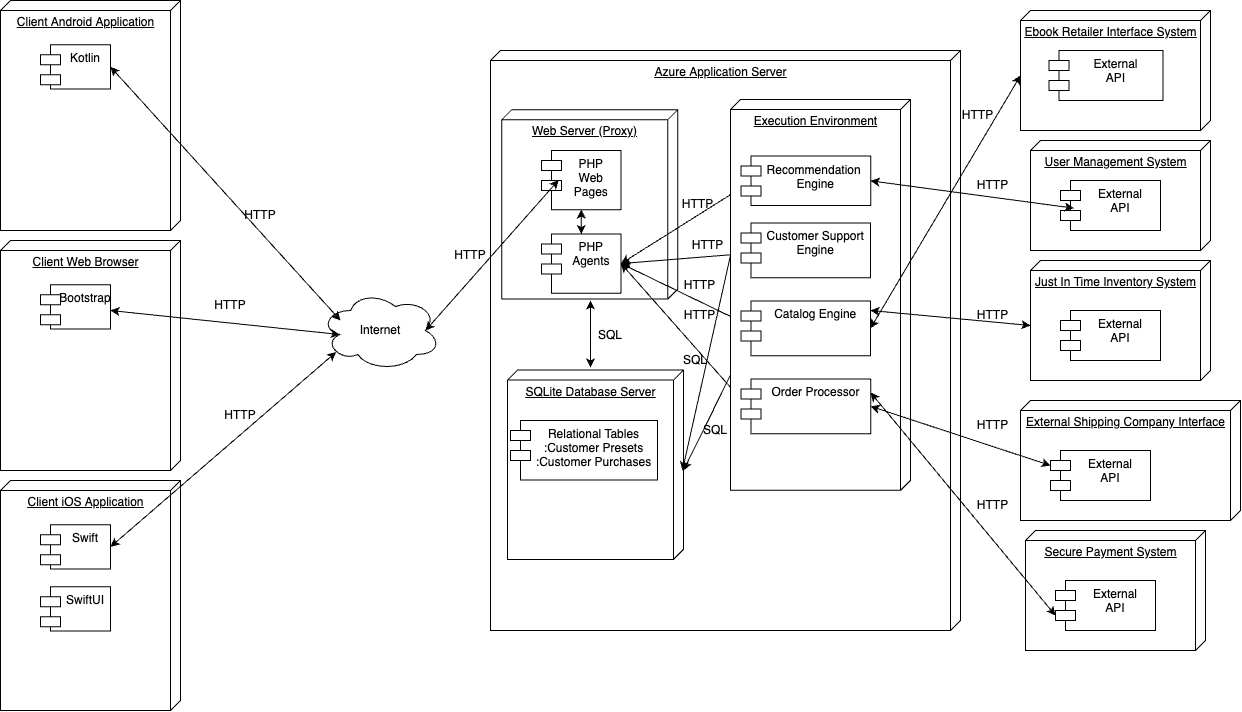

The diagram above was exported from draw.io. Its source (the exported page's mxGraphModel, read from the mxfile embedded in the PNG):
<mxGraphModel dx="3094" dy="1293" grid="1" gridSize="10" guides="1" tooltips="1" connect="1" arrows="1" fold="1" page="1" pageScale="1" pageWidth="850" pageHeight="1100" math="0" shadow="0">
  <root>
    <mxCell id="0" />
    <mxCell id="1" parent="0" />
    <mxCell id="vw6IlWTLh8wBFyyxvKa--11" value="" style="group" parent="1" vertex="1" connectable="0">
      <mxGeometry x="-120" y="300" width="180" height="230" as="geometry" />
    </mxCell>
    <mxCell id="vw6IlWTLh8wBFyyxvKa--6" value="Client Web Browser" style="verticalAlign=top;align=center;spacingTop=8;spacingLeft=2;spacingRight=12;shape=cube;size=10;direction=south;fontStyle=4;html=1;" parent="vw6IlWTLh8wBFyyxvKa--11" vertex="1">
      <mxGeometry width="180" height="230" as="geometry" />
    </mxCell>
    <mxCell id="vw6IlWTLh8wBFyyxvKa--10" value="Bootstrap" style="shape=module;align=left;spacingLeft=20;align=center;verticalAlign=top;" parent="vw6IlWTLh8wBFyyxvKa--11" vertex="1">
      <mxGeometry x="40" y="44.230769230769226" width="70" height="44.230769230769226" as="geometry" />
    </mxCell>
    <mxCell id="vw6IlWTLh8wBFyyxvKa--13" value="" style="group" parent="1" vertex="1" connectable="0">
      <mxGeometry x="-120" y="60" width="180" height="230" as="geometry" />
    </mxCell>
    <mxCell id="vw6IlWTLh8wBFyyxvKa--14" value="Client Android Application" style="verticalAlign=top;align=center;spacingTop=8;spacingLeft=2;spacingRight=12;shape=cube;size=10;direction=south;fontStyle=4;html=1;" parent="vw6IlWTLh8wBFyyxvKa--13" vertex="1">
      <mxGeometry width="180" height="230" as="geometry" />
    </mxCell>
    <mxCell id="vw6IlWTLh8wBFyyxvKa--15" value="Kotlin" style="shape=module;align=left;spacingLeft=20;align=center;verticalAlign=top;" parent="vw6IlWTLh8wBFyyxvKa--13" vertex="1">
      <mxGeometry x="40" y="44.230769230769226" width="70" height="44.230769230769226" as="geometry" />
    </mxCell>
    <mxCell id="vw6IlWTLh8wBFyyxvKa--16" value="" style="group" parent="1" vertex="1" connectable="0">
      <mxGeometry x="-120" y="540" width="180" height="230" as="geometry" />
    </mxCell>
    <mxCell id="vw6IlWTLh8wBFyyxvKa--23" value="" style="group" parent="vw6IlWTLh8wBFyyxvKa--16" vertex="1" connectable="0">
      <mxGeometry width="180" height="230" as="geometry" />
    </mxCell>
    <mxCell id="vw6IlWTLh8wBFyyxvKa--17" value="Client iOS Application" style="verticalAlign=top;align=center;spacingTop=8;spacingLeft=2;spacingRight=12;shape=cube;size=10;direction=south;fontStyle=4;html=1;" parent="vw6IlWTLh8wBFyyxvKa--23" vertex="1">
      <mxGeometry width="180" height="230" as="geometry" />
    </mxCell>
    <mxCell id="vw6IlWTLh8wBFyyxvKa--22" value="" style="group" parent="vw6IlWTLh8wBFyyxvKa--23" vertex="1" connectable="0">
      <mxGeometry x="40" y="44.230769230769226" width="70" height="106.15384615384615" as="geometry" />
    </mxCell>
    <mxCell id="vw6IlWTLh8wBFyyxvKa--18" value="Swift" style="shape=module;align=left;spacingLeft=20;align=center;verticalAlign=top;" parent="vw6IlWTLh8wBFyyxvKa--22" vertex="1">
      <mxGeometry width="70" height="44.230769230769226" as="geometry" />
    </mxCell>
    <mxCell id="vw6IlWTLh8wBFyyxvKa--7" value="SwiftUI" style="shape=module;align=left;spacingLeft=20;align=center;verticalAlign=top;" parent="vw6IlWTLh8wBFyyxvKa--22" vertex="1">
      <mxGeometry y="61.92307692307692" width="70" height="44.230769230769226" as="geometry" />
    </mxCell>
    <mxCell id="vw6IlWTLh8wBFyyxvKa--32" value="" style="group" parent="1" vertex="1" connectable="0">
      <mxGeometry x="90" y="460" width="60" height="30" as="geometry" />
    </mxCell>
    <mxCell id="vw6IlWTLh8wBFyyxvKa--31" value="HTTP" style="text;html=1;strokeColor=none;fillColor=none;align=center;verticalAlign=middle;whiteSpace=wrap;rounded=0;" parent="vw6IlWTLh8wBFyyxvKa--32" vertex="1">
      <mxGeometry width="60" height="30" as="geometry" />
    </mxCell>
    <mxCell id="vw6IlWTLh8wBFyyxvKa--34" value="Internet" style="ellipse;shape=cloud;whiteSpace=wrap;html=1;" parent="1" vertex="1">
      <mxGeometry x="200" y="350" width="120" height="80" as="geometry" />
    </mxCell>
    <mxCell id="vw6IlWTLh8wBFyyxvKa--50" value="" style="group" parent="1" vertex="1" connectable="0">
      <mxGeometry x="370" y="110" width="470" height="580" as="geometry" />
    </mxCell>
    <mxCell id="vw6IlWTLh8wBFyyxvKa--5" value="Azure Application Server" style="verticalAlign=top;align=center;spacingTop=8;spacingLeft=2;spacingRight=12;shape=cube;size=10;direction=south;fontStyle=4;html=1;" parent="vw6IlWTLh8wBFyyxvKa--50" vertex="1">
      <mxGeometry width="470" height="580" as="geometry" />
    </mxCell>
    <mxCell id="vw6IlWTLh8wBFyyxvKa--27" value="" style="group" parent="vw6IlWTLh8wBFyyxvKa--50" vertex="1" connectable="0">
      <mxGeometry x="11.35135135135135" y="59.183673469387756" width="175.94594594594594" height="189.3877551020408" as="geometry" />
    </mxCell>
    <mxCell id="vw6IlWTLh8wBFyyxvKa--1" value="Web Server (Proxy)" style="verticalAlign=top;align=center;spacingTop=8;spacingLeft=2;spacingRight=12;shape=cube;size=10;direction=south;fontStyle=4;html=1;" parent="vw6IlWTLh8wBFyyxvKa--27" vertex="1">
      <mxGeometry width="175.94594594594597" height="189.3877551020408" as="geometry" />
    </mxCell>
    <mxCell id="vw6IlWTLh8wBFyyxvKa--8" value="PHP&#10;Web &#10;Pages" style="shape=module;align=left;spacingLeft=20;align=center;verticalAlign=top;" parent="vw6IlWTLh8wBFyyxvKa--27" vertex="1">
      <mxGeometry x="39.729729729729726" y="40.8169387755102" width="79.45945945945945" height="59.183673469387756" as="geometry" />
    </mxCell>
    <mxCell id="vw6IlWTLh8wBFyyxvKa--9" value="PHP&#10;Agents" style="shape=module;align=left;spacingLeft=20;align=center;verticalAlign=top;" parent="vw6IlWTLh8wBFyyxvKa--27" vertex="1">
      <mxGeometry x="39.729729729729726" y="124.28571428571428" width="79.45945945945945" height="59.183673469387756" as="geometry" />
    </mxCell>
    <mxCell id="vw6IlWTLh8wBFyyxvKa--63" value="" style="endArrow=classic;startArrow=classic;html=1;rounded=0;exitX=0.5;exitY=0;exitDx=0;exitDy=0;entryX=0.5;entryY=1;entryDx=0;entryDy=0;" parent="vw6IlWTLh8wBFyyxvKa--27" source="vw6IlWTLh8wBFyyxvKa--9" target="vw6IlWTLh8wBFyyxvKa--8" edge="1">
      <mxGeometry width="50" height="50" relative="1" as="geometry">
        <mxPoint x="-111.35135135135135" y="290.81632653061223" as="sourcePoint" />
        <mxPoint x="-61.351351351351354" y="240.81632653061223" as="targetPoint" />
      </mxGeometry>
    </mxCell>
    <mxCell id="vw6IlWTLh8wBFyyxvKa--59" value="" style="group" parent="vw6IlWTLh8wBFyyxvKa--50" vertex="1" connectable="0">
      <mxGeometry x="17.027027027027025" y="319.59183673469386" width="175.94594594594594" height="189.3877551020408" as="geometry" />
    </mxCell>
    <mxCell id="vw6IlWTLh8wBFyyxvKa--60" value="SQLite Database Server" style="verticalAlign=top;align=center;spacingTop=8;spacingLeft=2;spacingRight=12;shape=cube;size=10;direction=south;fontStyle=4;html=1;" parent="vw6IlWTLh8wBFyyxvKa--59" vertex="1">
      <mxGeometry width="175.94594594594597" height="189.3877551020408" as="geometry" />
    </mxCell>
    <mxCell id="vw6IlWTLh8wBFyyxvKa--25" value="Relational Tables&#10;:Customer Presets&#10;:Customer Purchases" style="shape=module;align=left;spacingLeft=20;align=center;verticalAlign=top;" parent="vw6IlWTLh8wBFyyxvKa--59" vertex="1">
      <mxGeometry x="2.97" y="50.41" width="147.03" height="59.59" as="geometry" />
    </mxCell>
    <mxCell id="vw6IlWTLh8wBFyyxvKa--65" value="" style="endArrow=classic;startArrow=classic;html=1;rounded=0;exitX=-0.014;exitY=0.528;exitDx=0;exitDy=0;exitPerimeter=0;" parent="vw6IlWTLh8wBFyyxvKa--50" source="vw6IlWTLh8wBFyyxvKa--60" edge="1">
      <mxGeometry width="50" height="50" relative="1" as="geometry">
        <mxPoint x="-100" y="350" as="sourcePoint" />
        <mxPoint x="100" y="250" as="targetPoint" />
      </mxGeometry>
    </mxCell>
    <mxCell id="vw6IlWTLh8wBFyyxvKa--66" value="SQL" style="text;html=1;strokeColor=none;fillColor=none;align=center;verticalAlign=middle;whiteSpace=wrap;rounded=0;" parent="vw6IlWTLh8wBFyyxvKa--50" vertex="1">
      <mxGeometry x="90" y="270" width="60" height="30" as="geometry" />
    </mxCell>
    <mxCell id="Uwfk8Kb1GTHIN9NuSfhP-8" value="" style="endArrow=classic;startArrow=classic;html=1;rounded=0;exitX=1;exitY=0.5;exitDx=0;exitDy=0;entryX=0.051;entryY=0.563;entryDx=0;entryDy=0;entryPerimeter=0;" edge="1" parent="vw6IlWTLh8wBFyyxvKa--50" source="vw6IlWTLh8wBFyyxvKa--9" target="vw6IlWTLh8wBFyyxvKa--69">
      <mxGeometry width="50" height="50" relative="1" as="geometry">
        <mxPoint x="187.29999999999995" y="270" as="sourcePoint" />
        <mxPoint x="237.29999999999995" y="220" as="targetPoint" />
      </mxGeometry>
    </mxCell>
    <mxCell id="Uwfk8Kb1GTHIN9NuSfhP-9" value="" style="endArrow=classic;startArrow=classic;html=1;rounded=0;exitX=1;exitY=0.5;exitDx=0;exitDy=0;entryX=0.089;entryY=0.549;entryDx=0;entryDy=0;entryPerimeter=0;" edge="1" parent="vw6IlWTLh8wBFyyxvKa--50" source="vw6IlWTLh8wBFyyxvKa--9" target="vw6IlWTLh8wBFyyxvKa--74">
      <mxGeometry width="50" height="50" relative="1" as="geometry">
        <mxPoint x="140" y="360" as="sourcePoint" />
        <mxPoint x="190" y="310" as="targetPoint" />
      </mxGeometry>
    </mxCell>
    <mxCell id="Uwfk8Kb1GTHIN9NuSfhP-7" value="" style="endArrow=classic;startArrow=classic;html=1;rounded=0;entryX=1;entryY=0.5;entryDx=0;entryDy=0;exitX=0.082;exitY=0.468;exitDx=0;exitDy=0;exitPerimeter=0;" edge="1" parent="vw6IlWTLh8wBFyyxvKa--50" source="Uwfk8Kb1GTHIN9NuSfhP-1" target="vw6IlWTLh8wBFyyxvKa--9">
      <mxGeometry width="50" height="50" relative="1" as="geometry">
        <mxPoint x="130" y="320" as="sourcePoint" />
        <mxPoint x="180" y="270" as="targetPoint" />
      </mxGeometry>
    </mxCell>
    <mxCell id="Uwfk8Kb1GTHIN9NuSfhP-6" value="" style="endArrow=classic;startArrow=classic;html=1;rounded=0;entryX=0.088;entryY=0.61;entryDx=0;entryDy=0;entryPerimeter=0;horizontal=1;exitX=1;exitY=0.5;exitDx=0;exitDy=0;" edge="1" parent="vw6IlWTLh8wBFyyxvKa--50" source="vw6IlWTLh8wBFyyxvKa--9" target="Uwfk8Kb1GTHIN9NuSfhP-2">
      <mxGeometry width="50" height="50" relative="1" as="geometry">
        <mxPoint x="140" y="210" as="sourcePoint" />
        <mxPoint x="190" y="310" as="targetPoint" />
      </mxGeometry>
    </mxCell>
    <mxCell id="Uwfk8Kb1GTHIN9NuSfhP-5" value="" style="endArrow=classic;startArrow=classic;html=1;rounded=0;exitX=0.53;exitY=0.006;exitDx=0;exitDy=0;exitPerimeter=0;entryX=0.035;entryY=0.653;entryDx=0;entryDy=0;entryPerimeter=0;" edge="1" parent="vw6IlWTLh8wBFyyxvKa--50" source="vw6IlWTLh8wBFyyxvKa--60" target="vw6IlWTLh8wBFyyxvKa--69">
      <mxGeometry width="50" height="50" relative="1" as="geometry">
        <mxPoint x="140" y="360" as="sourcePoint" />
        <mxPoint x="190" y="310" as="targetPoint" />
      </mxGeometry>
    </mxCell>
    <mxCell id="Uwfk8Kb1GTHIN9NuSfhP-4" value="" style="endArrow=classic;startArrow=classic;html=1;rounded=0;exitX=0.53;exitY=0;exitDx=0;exitDy=0;exitPerimeter=0;entryX=0.074;entryY=0.61;entryDx=0;entryDy=0;entryPerimeter=0;" edge="1" parent="vw6IlWTLh8wBFyyxvKa--50" source="vw6IlWTLh8wBFyyxvKa--60" target="Uwfk8Kb1GTHIN9NuSfhP-1">
      <mxGeometry width="50" height="50" relative="1" as="geometry">
        <mxPoint x="140" y="360" as="sourcePoint" />
        <mxPoint x="190" y="310" as="targetPoint" />
      </mxGeometry>
    </mxCell>
    <mxCell id="Uwfk8Kb1GTHIN9NuSfhP-11" value="SQL" style="text;html=1;strokeColor=none;fillColor=none;align=center;verticalAlign=middle;whiteSpace=wrap;rounded=0;" vertex="1" parent="vw6IlWTLh8wBFyyxvKa--50">
      <mxGeometry x="200" y="370" width="50" height="20" as="geometry" />
    </mxCell>
    <mxCell id="Uwfk8Kb1GTHIN9NuSfhP-10" value="SQL" style="text;html=1;strokeColor=none;fillColor=none;align=center;verticalAlign=middle;whiteSpace=wrap;rounded=0;" vertex="1" parent="vw6IlWTLh8wBFyyxvKa--50">
      <mxGeometry x="180" y="299.59000000000003" width="50" height="20" as="geometry" />
    </mxCell>
    <mxCell id="Uwfk8Kb1GTHIN9NuSfhP-13" value="HTTP" style="text;html=1;strokeColor=none;fillColor=none;align=center;verticalAlign=middle;whiteSpace=wrap;rounded=0;" vertex="1" parent="vw6IlWTLh8wBFyyxvKa--50">
      <mxGeometry x="185" y="148.88" width="45" height="10" as="geometry" />
    </mxCell>
    <mxCell id="Uwfk8Kb1GTHIN9NuSfhP-15" value="HTTP" style="text;html=1;strokeColor=none;fillColor=none;align=center;verticalAlign=middle;whiteSpace=wrap;rounded=0;" vertex="1" parent="vw6IlWTLh8wBFyyxvKa--50">
      <mxGeometry x="195" y="190" width="45" height="10" as="geometry" />
    </mxCell>
    <mxCell id="Uwfk8Kb1GTHIN9NuSfhP-16" value="HTTP" style="text;html=1;strokeColor=none;fillColor=none;align=center;verticalAlign=middle;whiteSpace=wrap;rounded=0;" vertex="1" parent="vw6IlWTLh8wBFyyxvKa--50">
      <mxGeometry x="187.3" y="229.59" width="45" height="10" as="geometry" />
    </mxCell>
    <mxCell id="Uwfk8Kb1GTHIN9NuSfhP-17" value="HTTP" style="text;html=1;strokeColor=none;fillColor=none;align=center;verticalAlign=middle;whiteSpace=wrap;rounded=0;" vertex="1" parent="vw6IlWTLh8wBFyyxvKa--50">
      <mxGeometry x="187.3" y="260" width="45" height="10" as="geometry" />
    </mxCell>
    <mxCell id="vw6IlWTLh8wBFyyxvKa--70" value="" style="group" parent="vw6IlWTLh8wBFyyxvKa--50" vertex="1" connectable="0">
      <mxGeometry x="240" y="49" width="180" height="390.82" as="geometry" />
    </mxCell>
    <mxCell id="vw6IlWTLh8wBFyyxvKa--68" value="Execution Environment" style="verticalAlign=top;align=center;spacingTop=8;spacingLeft=2;spacingRight=12;shape=cube;size=10;direction=south;fontStyle=4;html=1;" parent="vw6IlWTLh8wBFyyxvKa--70" vertex="1">
      <mxGeometry width="180.00000000000003" height="390.81999999999994" as="geometry" />
    </mxCell>
    <mxCell id="vw6IlWTLh8wBFyyxvKa--69" value="Recommendation &#10;Engine" style="shape=module;align=left;spacingLeft=20;align=center;verticalAlign=top;" parent="vw6IlWTLh8wBFyyxvKa--70" vertex="1">
      <mxGeometry x="10.42" y="56.61442449119207" width="129.77" height="49.451284989453285" as="geometry" />
    </mxCell>
    <mxCell id="vw6IlWTLh8wBFyyxvKa--74" value="Customer Support&#10;Engine" style="shape=module;align=left;spacingLeft=20;align=center;verticalAlign=top;" parent="vw6IlWTLh8wBFyyxvKa--70" vertex="1">
      <mxGeometry x="10.42" y="123.45553959295364" width="129.58" height="54.78743401174391" as="geometry" />
    </mxCell>
    <mxCell id="Uwfk8Kb1GTHIN9NuSfhP-2" value="Order Processor" style="shape=module;align=left;spacingLeft=20;align=center;verticalAlign=top;" vertex="1" parent="vw6IlWTLh8wBFyyxvKa--70">
      <mxGeometry x="10.609999999999959" y="279.418141497064" width="129.58" height="54.78743401174391" as="geometry" />
    </mxCell>
    <mxCell id="Uwfk8Kb1GTHIN9NuSfhP-1" value="Catalog Engine" style="shape=module;align=left;spacingLeft=20;align=center;verticalAlign=top;" vertex="1" parent="vw6IlWTLh8wBFyyxvKa--70">
      <mxGeometry x="10.42" y="201.43684054500883" width="129.58" height="54.78743401174391" as="geometry" />
    </mxCell>
    <mxCell id="vw6IlWTLh8wBFyyxvKa--51" value="" style="endArrow=classic;startArrow=classic;html=1;rounded=0;entryX=0.16;entryY=0.55;entryDx=0;entryDy=0;entryPerimeter=0;" parent="1" source="vw6IlWTLh8wBFyyxvKa--10" target="vw6IlWTLh8wBFyyxvKa--34" edge="1">
      <mxGeometry width="50" height="50" relative="1" as="geometry">
        <mxPoint x="390" y="460" as="sourcePoint" />
        <mxPoint x="190" y="360" as="targetPoint" />
      </mxGeometry>
    </mxCell>
    <mxCell id="vw6IlWTLh8wBFyyxvKa--52" value="" style="endArrow=classic;startArrow=classic;html=1;rounded=0;exitX=1;exitY=0.5;exitDx=0;exitDy=0;entryX=0.167;entryY=0.375;entryDx=0;entryDy=0;entryPerimeter=0;" parent="1" source="vw6IlWTLh8wBFyyxvKa--15" target="vw6IlWTLh8wBFyyxvKa--34" edge="1">
      <mxGeometry width="50" height="50" relative="1" as="geometry">
        <mxPoint x="270" y="460" as="sourcePoint" />
        <mxPoint x="320" y="410" as="targetPoint" />
      </mxGeometry>
    </mxCell>
    <mxCell id="vw6IlWTLh8wBFyyxvKa--53" value="" style="endArrow=classic;startArrow=classic;html=1;rounded=0;exitX=1;exitY=0.5;exitDx=0;exitDy=0;entryX=0.13;entryY=0.77;entryDx=0;entryDy=0;entryPerimeter=0;" parent="1" source="vw6IlWTLh8wBFyyxvKa--18" target="vw6IlWTLh8wBFyyxvKa--34" edge="1">
      <mxGeometry width="50" height="50" relative="1" as="geometry">
        <mxPoint x="270" y="460" as="sourcePoint" />
        <mxPoint x="320" y="410" as="targetPoint" />
      </mxGeometry>
    </mxCell>
    <mxCell id="vw6IlWTLh8wBFyyxvKa--54" value="" style="endArrow=classic;startArrow=classic;html=1;rounded=0;exitX=0.214;exitY=0.5;exitDx=0;exitDy=0;exitPerimeter=0;entryX=0.875;entryY=0.5;entryDx=0;entryDy=0;entryPerimeter=0;" parent="1" source="vw6IlWTLh8wBFyyxvKa--8" target="vw6IlWTLh8wBFyyxvKa--34" edge="1">
      <mxGeometry width="50" height="50" relative="1" as="geometry">
        <mxPoint x="270" y="460" as="sourcePoint" />
        <mxPoint x="320" y="410" as="targetPoint" />
      </mxGeometry>
    </mxCell>
    <mxCell id="vw6IlWTLh8wBFyyxvKa--55" value="HTTP" style="text;html=1;strokeColor=none;fillColor=none;align=center;verticalAlign=middle;whiteSpace=wrap;rounded=0;" parent="1" vertex="1">
      <mxGeometry x="80" y="350" width="60" height="30" as="geometry" />
    </mxCell>
    <mxCell id="vw6IlWTLh8wBFyyxvKa--56" value="HTTP" style="text;html=1;strokeColor=none;fillColor=none;align=center;verticalAlign=middle;whiteSpace=wrap;rounded=0;" parent="1" vertex="1">
      <mxGeometry x="110" y="260" width="60" height="30" as="geometry" />
    </mxCell>
    <mxCell id="vw6IlWTLh8wBFyyxvKa--57" value="HTTP" style="text;html=1;strokeColor=none;fillColor=none;align=center;verticalAlign=middle;whiteSpace=wrap;rounded=0;" parent="1" vertex="1">
      <mxGeometry x="320" y="300" width="60" height="30" as="geometry" />
    </mxCell>
    <mxCell id="Uwfk8Kb1GTHIN9NuSfhP-33" value="" style="group" vertex="1" connectable="0" parent="1">
      <mxGeometry x="910" y="200" width="180" height="110" as="geometry" />
    </mxCell>
    <mxCell id="Uwfk8Kb1GTHIN9NuSfhP-23" value="User Management System&lt;br&gt;&lt;br&gt;" style="verticalAlign=top;align=center;spacingTop=8;spacingLeft=2;spacingRight=12;shape=cube;size=10;direction=south;fontStyle=4;html=1;" vertex="1" parent="Uwfk8Kb1GTHIN9NuSfhP-33">
      <mxGeometry width="180" height="110" as="geometry" />
    </mxCell>
    <mxCell id="Uwfk8Kb1GTHIN9NuSfhP-28" value="External&#10;API" style="shape=module;align=left;spacingLeft=20;align=center;verticalAlign=top;" vertex="1" parent="Uwfk8Kb1GTHIN9NuSfhP-33">
      <mxGeometry x="30" y="40" width="100" height="50" as="geometry" />
    </mxCell>
    <mxCell id="Uwfk8Kb1GTHIN9NuSfhP-34" value="" style="group" vertex="1" connectable="0" parent="1">
      <mxGeometry x="900" y="70" width="190" height="120" as="geometry" />
    </mxCell>
    <mxCell id="Uwfk8Kb1GTHIN9NuSfhP-27" value="Ebook Retailer Interface System" style="verticalAlign=top;align=center;spacingTop=8;spacingLeft=2;spacingRight=12;shape=cube;size=10;direction=south;fontStyle=4;html=1;" vertex="1" parent="Uwfk8Kb1GTHIN9NuSfhP-34">
      <mxGeometry width="190" height="120" as="geometry" />
    </mxCell>
    <mxCell id="Uwfk8Kb1GTHIN9NuSfhP-32" value="External&#10;API" style="shape=module;align=left;spacingLeft=20;align=center;verticalAlign=top;" vertex="1" parent="Uwfk8Kb1GTHIN9NuSfhP-34">
      <mxGeometry x="28.5" y="40" width="114" height="50" as="geometry" />
    </mxCell>
    <mxCell id="Uwfk8Kb1GTHIN9NuSfhP-35" value="" style="group" vertex="1" connectable="0" parent="1">
      <mxGeometry x="910" y="320" width="180" height="120" as="geometry" />
    </mxCell>
    <mxCell id="Uwfk8Kb1GTHIN9NuSfhP-26" value="Just In Time Inventory System" style="verticalAlign=top;align=center;spacingTop=8;spacingLeft=2;spacingRight=12;shape=cube;size=10;direction=south;fontStyle=4;html=1;" vertex="1" parent="Uwfk8Kb1GTHIN9NuSfhP-35">
      <mxGeometry width="180" height="120" as="geometry" />
    </mxCell>
    <mxCell id="Uwfk8Kb1GTHIN9NuSfhP-31" value="External&#10;API" style="shape=module;align=left;spacingLeft=20;align=center;verticalAlign=top;" vertex="1" parent="Uwfk8Kb1GTHIN9NuSfhP-35">
      <mxGeometry x="30" y="50" width="100" height="50" as="geometry" />
    </mxCell>
    <mxCell id="Uwfk8Kb1GTHIN9NuSfhP-36" value="" style="group" vertex="1" connectable="0" parent="1">
      <mxGeometry x="905" y="590" width="180" height="120" as="geometry" />
    </mxCell>
    <mxCell id="Uwfk8Kb1GTHIN9NuSfhP-25" value="Secure Payment System" style="verticalAlign=top;align=center;spacingTop=8;spacingLeft=2;spacingRight=12;shape=cube;size=10;direction=south;fontStyle=4;html=1;" vertex="1" parent="Uwfk8Kb1GTHIN9NuSfhP-36">
      <mxGeometry width="180" height="120" as="geometry" />
    </mxCell>
    <mxCell id="Uwfk8Kb1GTHIN9NuSfhP-30" value="External&#10;API" style="shape=module;align=left;spacingLeft=20;align=center;verticalAlign=top;" vertex="1" parent="Uwfk8Kb1GTHIN9NuSfhP-36">
      <mxGeometry x="30" y="50" width="100" height="50" as="geometry" />
    </mxCell>
    <mxCell id="Uwfk8Kb1GTHIN9NuSfhP-37" value="" style="endArrow=classic;startArrow=classic;html=1;rounded=0;exitX=1;exitY=0.5;exitDx=0;exitDy=0;entryX=0;entryY=0;entryDx=65;entryDy=190;entryPerimeter=0;" edge="1" parent="1" source="Uwfk8Kb1GTHIN9NuSfhP-1" target="Uwfk8Kb1GTHIN9NuSfhP-27">
      <mxGeometry width="50" height="50" relative="1" as="geometry">
        <mxPoint x="630" y="660" as="sourcePoint" />
        <mxPoint x="900" y="400" as="targetPoint" />
      </mxGeometry>
    </mxCell>
    <mxCell id="Uwfk8Kb1GTHIN9NuSfhP-38" value="" style="endArrow=classic;startArrow=classic;html=1;rounded=0;exitX=1;exitY=0.5;exitDx=0;exitDy=0;entryX=0.133;entryY=0.553;entryDx=0;entryDy=0;entryPerimeter=0;" edge="1" parent="1" source="vw6IlWTLh8wBFyyxvKa--69" target="Uwfk8Kb1GTHIN9NuSfhP-28">
      <mxGeometry width="50" height="50" relative="1" as="geometry">
        <mxPoint x="630" y="660" as="sourcePoint" />
        <mxPoint x="680" y="610" as="targetPoint" />
      </mxGeometry>
    </mxCell>
    <mxCell id="Uwfk8Kb1GTHIN9NuSfhP-39" value="" style="endArrow=classic;startArrow=classic;html=1;rounded=0;entryX=0;entryY=0;entryDx=65;entryDy=180;entryPerimeter=0;" edge="1" parent="1" target="Uwfk8Kb1GTHIN9NuSfhP-26">
      <mxGeometry width="50" height="50" relative="1" as="geometry">
        <mxPoint x="750" y="370" as="sourcePoint" />
        <mxPoint x="910" y="145" as="targetPoint" />
      </mxGeometry>
    </mxCell>
    <mxCell id="Uwfk8Kb1GTHIN9NuSfhP-42" value="" style="group" vertex="1" connectable="0" parent="1">
      <mxGeometry x="900" y="460" width="220" height="120" as="geometry" />
    </mxCell>
    <mxCell id="Uwfk8Kb1GTHIN9NuSfhP-24" value="External Shipping Company Interface" style="verticalAlign=top;align=center;spacingTop=8;spacingLeft=2;spacingRight=12;shape=cube;size=10;direction=south;fontStyle=4;html=1;" vertex="1" parent="Uwfk8Kb1GTHIN9NuSfhP-42">
      <mxGeometry width="220" height="120" as="geometry" />
    </mxCell>
    <mxCell id="Uwfk8Kb1GTHIN9NuSfhP-41" value="External&#10;API" style="shape=module;align=left;spacingLeft=20;align=center;verticalAlign=top;" vertex="1" parent="Uwfk8Kb1GTHIN9NuSfhP-42">
      <mxGeometry x="30" y="50" width="100" height="50" as="geometry" />
    </mxCell>
    <mxCell id="Uwfk8Kb1GTHIN9NuSfhP-43" value="" style="endArrow=classic;startArrow=classic;html=1;rounded=0;entryX=1;entryY=0.25;entryDx=0;entryDy=0;exitX=0;exitY=0;exitDx=0;exitDy=35;exitPerimeter=0;" edge="1" parent="1" source="Uwfk8Kb1GTHIN9NuSfhP-30" target="Uwfk8Kb1GTHIN9NuSfhP-2">
      <mxGeometry width="50" height="50" relative="1" as="geometry">
        <mxPoint x="630" y="660" as="sourcePoint" />
        <mxPoint x="680" y="610" as="targetPoint" />
      </mxGeometry>
    </mxCell>
    <mxCell id="Uwfk8Kb1GTHIN9NuSfhP-44" value="" style="endArrow=classic;startArrow=classic;html=1;rounded=0;exitX=1;exitY=0.5;exitDx=0;exitDy=0;entryX=0;entryY=0;entryDx=0;entryDy=15;entryPerimeter=0;" edge="1" parent="1" source="Uwfk8Kb1GTHIN9NuSfhP-2" target="Uwfk8Kb1GTHIN9NuSfhP-41">
      <mxGeometry width="50" height="50" relative="1" as="geometry">
        <mxPoint x="630" y="660" as="sourcePoint" />
        <mxPoint x="680" y="610" as="targetPoint" />
      </mxGeometry>
    </mxCell>
    <mxCell id="Uwfk8Kb1GTHIN9NuSfhP-45" value="HTTP" style="text;html=1;strokeColor=none;fillColor=none;align=center;verticalAlign=middle;whiteSpace=wrap;rounded=0;" vertex="1" parent="1">
      <mxGeometry x="850" y="240" width="45" height="10" as="geometry" />
    </mxCell>
    <mxCell id="Uwfk8Kb1GTHIN9NuSfhP-46" value="HTTP" style="text;html=1;strokeColor=none;fillColor=none;align=center;verticalAlign=middle;whiteSpace=wrap;rounded=0;" vertex="1" parent="1">
      <mxGeometry x="835" y="170" width="45" height="10" as="geometry" />
    </mxCell>
    <mxCell id="Uwfk8Kb1GTHIN9NuSfhP-47" value="HTTP" style="text;html=1;strokeColor=none;fillColor=none;align=center;verticalAlign=middle;whiteSpace=wrap;rounded=0;" vertex="1" parent="1">
      <mxGeometry x="850" y="370" width="45" height="10" as="geometry" />
    </mxCell>
    <mxCell id="Uwfk8Kb1GTHIN9NuSfhP-48" value="HTTP" style="text;html=1;strokeColor=none;fillColor=none;align=center;verticalAlign=middle;whiteSpace=wrap;rounded=0;" vertex="1" parent="1">
      <mxGeometry x="850" y="480" width="45" height="10" as="geometry" />
    </mxCell>
    <mxCell id="Uwfk8Kb1GTHIN9NuSfhP-49" value="HTTP" style="text;html=1;strokeColor=none;fillColor=none;align=center;verticalAlign=middle;whiteSpace=wrap;rounded=0;" vertex="1" parent="1">
      <mxGeometry x="850" y="560" width="45" height="10" as="geometry" />
    </mxCell>
  </root>
</mxGraphModel>